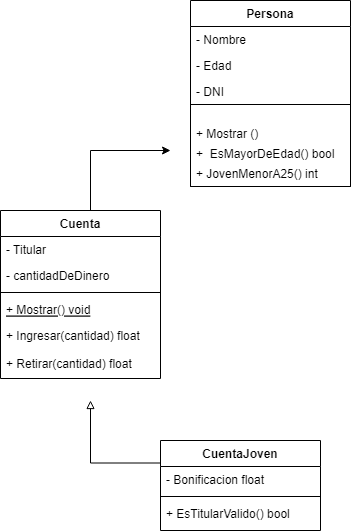

The diagram above was exported from draw.io. Its source (the exported page's mxGraphModel, read from the mxfile embedded in the PNG):
<mxGraphModel dx="868" dy="450" grid="1" gridSize="10" guides="1" tooltips="1" connect="1" arrows="1" fold="1" page="1" pageScale="1" pageWidth="827" pageHeight="1169" math="0" shadow="0">
  <root>
    <mxCell id="WIyWlLk6GJQsqaUBKTNV-0" />
    <mxCell id="WIyWlLk6GJQsqaUBKTNV-1" parent="WIyWlLk6GJQsqaUBKTNV-0" />
    <mxCell id="zkfFHV4jXpPFQw0GAbJ--6" value="Cuenta" style="swimlane;fontStyle=1;align=center;verticalAlign=top;childLayout=stackLayout;horizontal=1;startSize=26;horizontalStack=0;resizeParent=1;resizeLast=0;collapsible=1;marginBottom=0;rounded=0;shadow=0;strokeWidth=1;" parent="WIyWlLk6GJQsqaUBKTNV-1" vertex="1">
      <mxGeometry x="120" y="240" width="160" height="168" as="geometry">
        <mxRectangle x="130" y="380" width="160" height="26" as="alternateBounds" />
      </mxGeometry>
    </mxCell>
    <mxCell id="g8_ApghFqe-bP--GvUMU-0" value="- Titular " style="text;strokeColor=none;fillColor=none;align=left;verticalAlign=top;spacingLeft=4;spacingRight=4;overflow=hidden;rotatable=0;points=[[0,0.5],[1,0.5]];portConstraint=eastwest;" vertex="1" parent="zkfFHV4jXpPFQw0GAbJ--6">
      <mxGeometry y="26" width="160" height="26" as="geometry" />
    </mxCell>
    <mxCell id="zkfFHV4jXpPFQw0GAbJ--8" value="- cantidadDeDinero" style="text;align=left;verticalAlign=top;spacingLeft=4;spacingRight=4;overflow=hidden;rotatable=0;points=[[0,0.5],[1,0.5]];portConstraint=eastwest;rounded=0;shadow=0;html=0;" parent="zkfFHV4jXpPFQw0GAbJ--6" vertex="1">
      <mxGeometry y="52" width="160" height="26" as="geometry" />
    </mxCell>
    <mxCell id="zkfFHV4jXpPFQw0GAbJ--9" value="" style="line;html=1;strokeWidth=1;align=left;verticalAlign=middle;spacingTop=-1;spacingLeft=3;spacingRight=3;rotatable=0;labelPosition=right;points=[];portConstraint=eastwest;" parent="zkfFHV4jXpPFQw0GAbJ--6" vertex="1">
      <mxGeometry y="78" width="160" height="8" as="geometry" />
    </mxCell>
    <mxCell id="zkfFHV4jXpPFQw0GAbJ--10" value="+ Mostrar() void" style="text;align=left;verticalAlign=top;spacingLeft=4;spacingRight=4;overflow=hidden;rotatable=0;points=[[0,0.5],[1,0.5]];portConstraint=eastwest;fontStyle=4" parent="zkfFHV4jXpPFQw0GAbJ--6" vertex="1">
      <mxGeometry y="86" width="160" height="26" as="geometry" />
    </mxCell>
    <mxCell id="zkfFHV4jXpPFQw0GAbJ--11" value="+ Ingresar(cantidad) float" style="text;align=left;verticalAlign=top;spacingLeft=4;spacingRight=4;overflow=hidden;rotatable=0;points=[[0,0.5],[1,0.5]];portConstraint=eastwest;" parent="zkfFHV4jXpPFQw0GAbJ--6" vertex="1">
      <mxGeometry y="112" width="160" height="26" as="geometry" />
    </mxCell>
    <mxCell id="g8_ApghFqe-bP--GvUMU-1" value="+ Retirar(cantidad) float" style="text;strokeColor=none;fillColor=none;align=left;verticalAlign=middle;spacingLeft=4;spacingRight=4;overflow=hidden;points=[[0,0.5],[1,0.5]];portConstraint=eastwest;rotatable=0;" vertex="1" parent="zkfFHV4jXpPFQw0GAbJ--6">
      <mxGeometry y="138" width="160" height="30" as="geometry" />
    </mxCell>
    <mxCell id="zkfFHV4jXpPFQw0GAbJ--13" value="CuentaJoven" style="swimlane;fontStyle=1;align=center;verticalAlign=top;childLayout=stackLayout;horizontal=1;startSize=26;horizontalStack=0;resizeParent=1;resizeLast=0;collapsible=1;marginBottom=0;rounded=0;shadow=0;strokeWidth=1;" parent="WIyWlLk6GJQsqaUBKTNV-1" vertex="1">
      <mxGeometry x="280" y="470" width="160" height="90" as="geometry">
        <mxRectangle x="340" y="380" width="170" height="26" as="alternateBounds" />
      </mxGeometry>
    </mxCell>
    <mxCell id="zkfFHV4jXpPFQw0GAbJ--14" value="- Bonificacion float" style="text;align=left;verticalAlign=top;spacingLeft=4;spacingRight=4;overflow=hidden;rotatable=0;points=[[0,0.5],[1,0.5]];portConstraint=eastwest;" parent="zkfFHV4jXpPFQw0GAbJ--13" vertex="1">
      <mxGeometry y="26" width="160" height="26" as="geometry" />
    </mxCell>
    <mxCell id="zkfFHV4jXpPFQw0GAbJ--15" value="" style="line;html=1;strokeWidth=1;align=left;verticalAlign=middle;spacingTop=-1;spacingLeft=3;spacingRight=3;rotatable=0;labelPosition=right;points=[];portConstraint=eastwest;" parent="zkfFHV4jXpPFQw0GAbJ--13" vertex="1">
      <mxGeometry y="52" width="160" height="8" as="geometry" />
    </mxCell>
    <mxCell id="g8_ApghFqe-bP--GvUMU-11" value="+ EsTitularValido() bool" style="text;strokeColor=none;fillColor=none;align=left;verticalAlign=top;spacingLeft=4;spacingRight=4;overflow=hidden;rotatable=0;points=[[0,0.5],[1,0.5]];portConstraint=eastwest;" vertex="1" parent="zkfFHV4jXpPFQw0GAbJ--13">
      <mxGeometry y="60" width="160" height="26" as="geometry" />
    </mxCell>
    <mxCell id="eGNAz8Q29WI11YnI_YxA-6" value="Persona" style="swimlane;fontStyle=1;align=center;verticalAlign=top;childLayout=stackLayout;horizontal=1;startSize=26;horizontalStack=0;resizeParent=1;resizeParentMax=0;resizeLast=0;collapsible=1;marginBottom=0;strokeWidth=1;" parent="WIyWlLk6GJQsqaUBKTNV-1" vertex="1">
      <mxGeometry x="310" y="30" width="160" height="186" as="geometry" />
    </mxCell>
    <mxCell id="eGNAz8Q29WI11YnI_YxA-7" value="- Nombre " style="text;strokeColor=none;fillColor=none;align=left;verticalAlign=top;spacingLeft=4;spacingRight=4;overflow=hidden;rotatable=0;points=[[0,0.5],[1,0.5]];portConstraint=eastwest;" parent="eGNAz8Q29WI11YnI_YxA-6" vertex="1">
      <mxGeometry y="26" width="160" height="26" as="geometry" />
    </mxCell>
    <mxCell id="eGNAz8Q29WI11YnI_YxA-9" value="- Edad " style="text;strokeColor=none;fillColor=none;align=left;verticalAlign=top;spacingLeft=4;spacingRight=4;overflow=hidden;rotatable=0;points=[[0,0.5],[1,0.5]];portConstraint=eastwest;strokeWidth=1;" parent="eGNAz8Q29WI11YnI_YxA-6" vertex="1">
      <mxGeometry y="52" width="160" height="26" as="geometry" />
    </mxCell>
    <mxCell id="eGNAz8Q29WI11YnI_YxA-5" value="- DNI" style="text;strokeColor=none;fillColor=none;align=left;verticalAlign=top;spacingLeft=4;spacingRight=4;overflow=hidden;rotatable=0;points=[[0,0.5],[1,0.5]];portConstraint=eastwest;" parent="eGNAz8Q29WI11YnI_YxA-6" vertex="1">
      <mxGeometry y="78" width="160" height="26" as="geometry" />
    </mxCell>
    <mxCell id="x4g0LcXvvNtvo8ghR2Hu-2" value="" style="swimlane;startSize=0;" parent="eGNAz8Q29WI11YnI_YxA-6" vertex="1">
      <mxGeometry y="104" width="160" height="82" as="geometry">
        <mxRectangle y="104" width="160" height="40" as="alternateBounds" />
      </mxGeometry>
    </mxCell>
    <mxCell id="x4g0LcXvvNtvo8ghR2Hu-6" value="+ Mostrar ()" style="text;strokeColor=none;fillColor=none;align=left;verticalAlign=top;spacingLeft=4;spacingRight=4;overflow=hidden;rotatable=0;points=[[0,0.5],[1,0.5]];portConstraint=eastwest;" parent="x4g0LcXvvNtvo8ghR2Hu-2" vertex="1">
      <mxGeometry y="16" width="160" height="26" as="geometry" />
    </mxCell>
    <mxCell id="x4g0LcXvvNtvo8ghR2Hu-8" value="+  EsMayorDeEdad() bool" style="text;strokeColor=none;fillColor=none;align=left;verticalAlign=top;spacingLeft=4;spacingRight=4;overflow=hidden;rotatable=0;points=[[0,0.5],[1,0.5]];portConstraint=eastwest;" parent="x4g0LcXvvNtvo8ghR2Hu-2" vertex="1">
      <mxGeometry y="36" width="150" height="26" as="geometry" />
    </mxCell>
    <mxCell id="g8_ApghFqe-bP--GvUMU-14" value="+ JovenMenorA25() int" style="text;strokeColor=none;fillColor=none;align=left;verticalAlign=top;spacingLeft=4;spacingRight=4;overflow=hidden;rotatable=0;points=[[0,0.5],[1,0.5]];portConstraint=eastwest;" vertex="1" parent="x4g0LcXvvNtvo8ghR2Hu-2">
      <mxGeometry y="56" width="160" height="26" as="geometry" />
    </mxCell>
    <mxCell id="g8_ApghFqe-bP--GvUMU-3" value="" style="endArrow=block;html=1;rounded=0;edgeStyle=orthogonalEdgeStyle;exitX=0;exitY=0.25;exitDx=0;exitDy=0;endFill=0;" edge="1" parent="WIyWlLk6GJQsqaUBKTNV-1" source="zkfFHV4jXpPFQw0GAbJ--13">
      <mxGeometry width="50" height="50" relative="1" as="geometry">
        <mxPoint x="210" y="490" as="sourcePoint" />
        <mxPoint x="210" y="430" as="targetPoint" />
      </mxGeometry>
    </mxCell>
    <mxCell id="g8_ApghFqe-bP--GvUMU-9" value="" style="endArrow=classic;html=1;rounded=0;edgeStyle=orthogonalEdgeStyle;" edge="1" parent="WIyWlLk6GJQsqaUBKTNV-1">
      <mxGeometry width="50" height="50" relative="1" as="geometry">
        <mxPoint x="210" y="240" as="sourcePoint" />
        <mxPoint x="290" y="180" as="targetPoint" />
        <Array as="points">
          <mxPoint x="210" y="180" />
        </Array>
      </mxGeometry>
    </mxCell>
  </root>
</mxGraphModel>